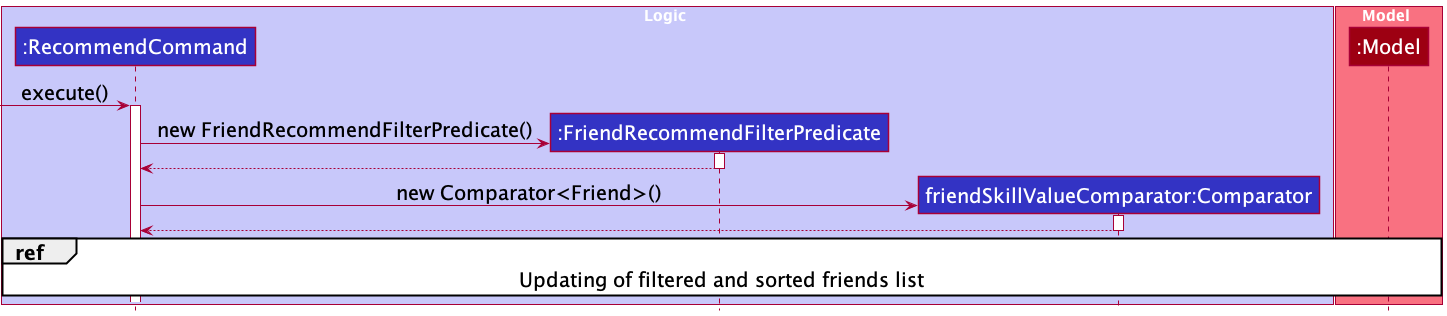

The diagram above was rendered by PlantUML. Its source (embedded in the PNG):
@startuml
!include style.puml
skinparam defaultFontSize 20

box Logic LOGIC_COLOR_T1
participant ":RecommendCommand" as RecommendCommand LOGIC_COLOR
participant ":FriendRecommendFilterPredicate" as FriendRecommendFilterPredicate LOGIC_COLOR
participant "friendSkillValueComparator:Comparator" as Comparator LOGIC_COLOR
end box

box Model MODEL_COLOR_T1
participant ":Model" as Model MODEL_COLOR
end box

-> RecommendCommand: execute()
activate RecommendCommand

create FriendRecommendFilterPredicate
RecommendCommand -> FriendRecommendFilterPredicate: new FriendRecommendFilterPredicate()
activate FriendRecommendFilterPredicate

RecommendCommand <-- FriendRecommendFilterPredicate
deactivate FriendRecommendFilterPredicate

create Comparator
RecommendCommand -> Comparator: new Comparator<Friend>()
activate Comparator

RecommendCommand <-- Comparator
deactivate Comparator

ref over RecommendCommand, Model: Updating of filtered and sorted friends list

@enduml